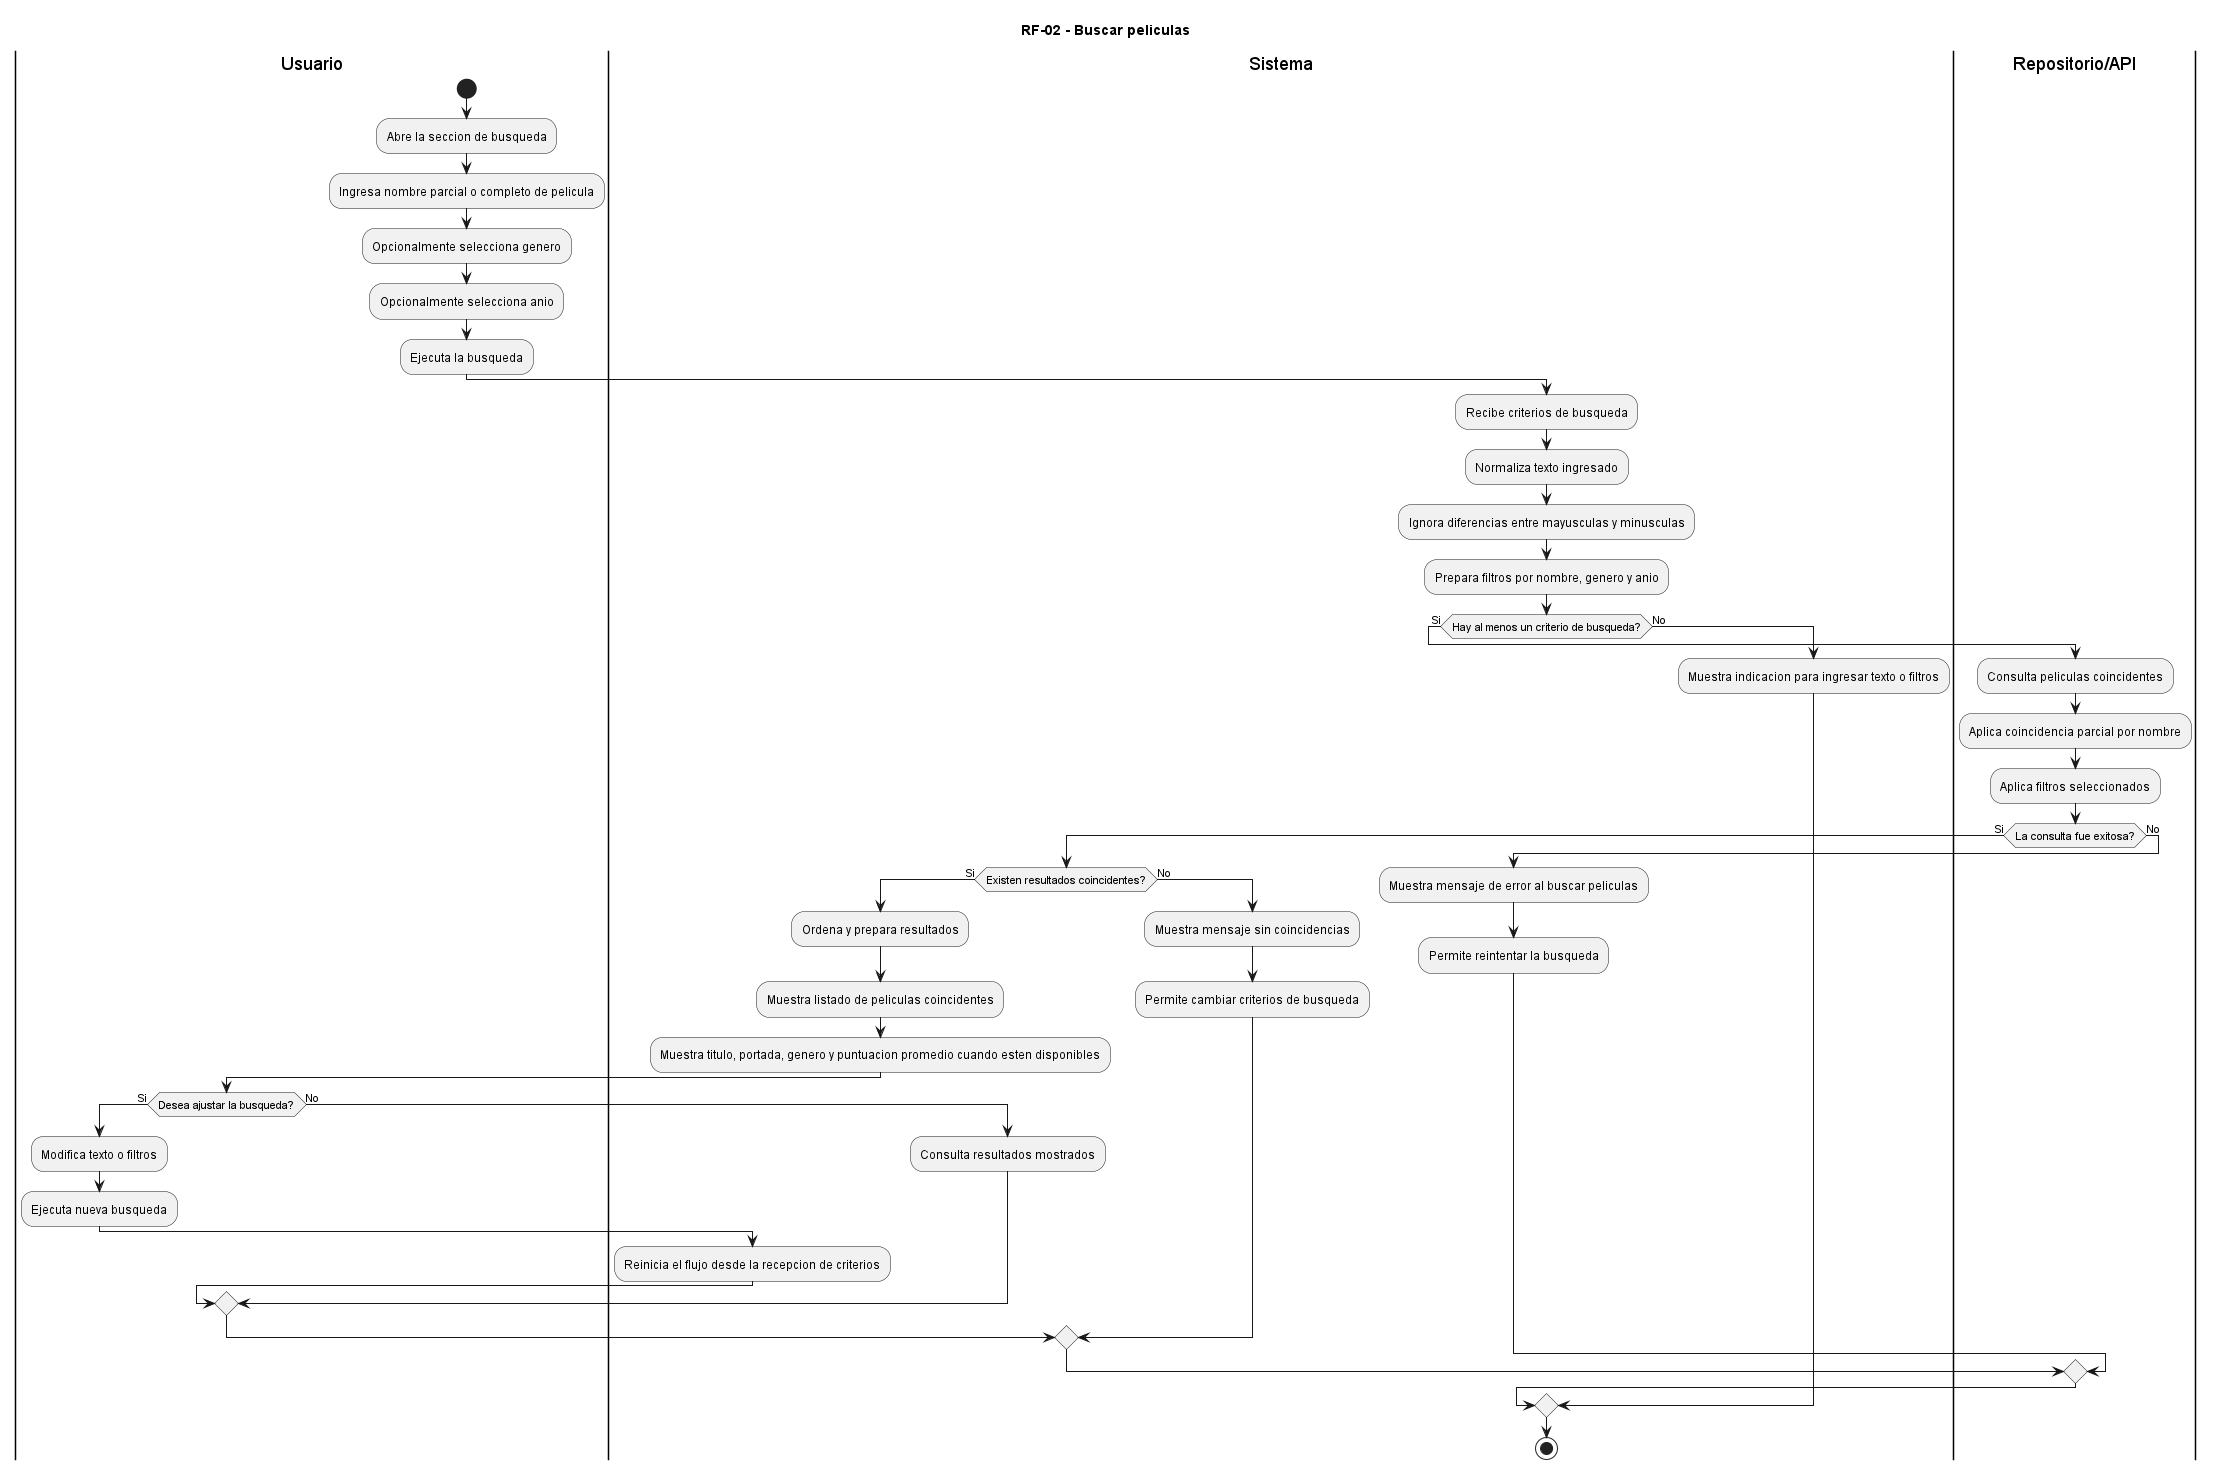

The diagram above was rendered by PlantUML. Its source (embedded in the PNG):
@startuml
title RF-02 - Buscar peliculas

|Usuario|
start
:Abre la seccion de busqueda;
:Ingresa nombre parcial o completo de pelicula;
:Opcionalmente selecciona genero;
:Opcionalmente selecciona anio;
:Ejecuta la busqueda;

|Sistema|
:Recibe criterios de busqueda;
:Normaliza texto ingresado;
:Ignora diferencias entre mayusculas y minusculas;
:Prepara filtros por nombre, genero y anio;

if (Hay al menos un criterio de busqueda?) then (Si)
  |Repositorio/API|
  :Consulta peliculas coincidentes;
  :Aplica coincidencia parcial por nombre;
  :Aplica filtros seleccionados;

  if (La consulta fue exitosa?) then (Si)
    |Sistema|
    if (Existen resultados coincidentes?) then (Si)
      :Ordena y prepara resultados;
      :Muestra listado de peliculas coincidentes;
      :Muestra titulo, portada, genero y puntuacion promedio cuando esten disponibles;

      |Usuario|
      if (Desea ajustar la busqueda?) then (Si)
        :Modifica texto o filtros;
        :Ejecuta nueva busqueda;
        |Sistema|
        :Reinicia el flujo desde la recepcion de criterios;
      else (No)
        :Consulta resultados mostrados;
      endif
    else (No)
      :Muestra mensaje sin coincidencias;
      :Permite cambiar criterios de busqueda;
    endif
  else (No)
    |Sistema|
    :Muestra mensaje de error al buscar peliculas;
    :Permite reintentar la busqueda;
  endif
else (No)
  |Sistema|
  :Muestra indicacion para ingresar texto o filtros;
endif

stop
@enduml